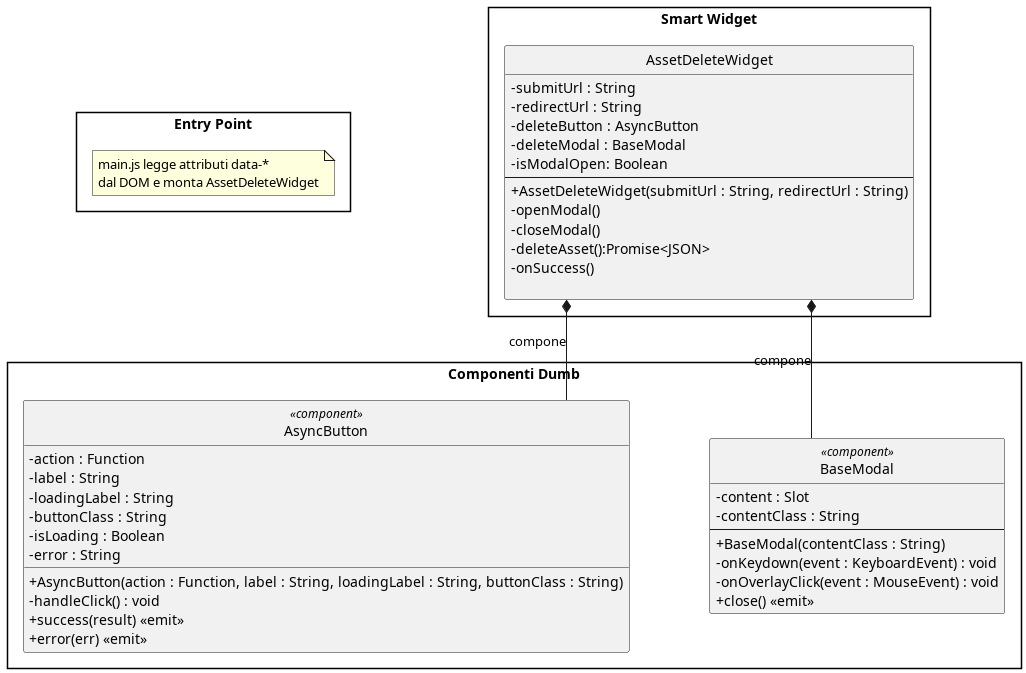

The diagram above was rendered by PlantUML. Its source (embedded in the PNG):
@startuml AssetDelete

skinparam linetype ortho
skinparam nodesep 100
skinparam ranksep 120
skinparam classAttributeIconSize 0
skinparam PackagePadding 30
skinparam style strictuml

package "Entry Point" {
    note "main.js legge attributi data-*\ndal DOM e monta AssetDeleteWidget" as EntryNote
}

package "Smart Widget" {
    !include ../widget/AssetDeleteWidget.puml
}

package "Componenti Dumb" {
    !include ../componenti_base/BaseModal.puml
    !include ../componenti_base/asyncButton.puml
}

AssetDeleteWidget *-- BaseModal   : compone
AssetDeleteWidget *-- AsyncButton : compone

@enduml